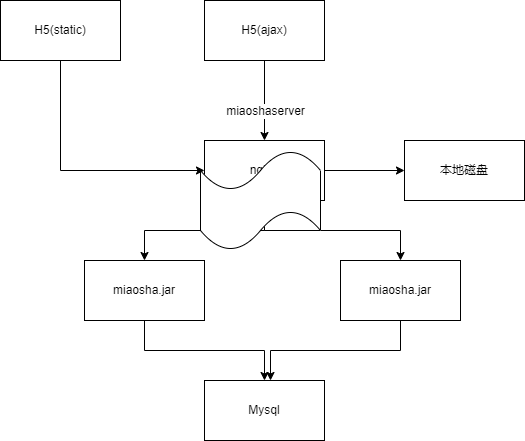

The diagram above was exported from draw.io. Its source (the exported page's mxGraphModel, read from the mxfile embedded in the PNG):
<mxGraphModel dx="1038" dy="623" grid="1" gridSize="10" guides="1" tooltips="1" connect="1" arrows="1" fold="1" page="1" pageScale="1" pageWidth="827" pageHeight="1169" math="0" shadow="0">
  <root>
    <mxCell id="0" />
    <mxCell id="1" parent="0" />
    <mxCell id="GcytDr6juL7BDWA4HBSe-3" value="" style="edgeStyle=orthogonalEdgeStyle;rounded=0;orthogonalLoop=1;jettySize=auto;html=1;" edge="1" parent="1" source="GcytDr6juL7BDWA4HBSe-1" target="GcytDr6juL7BDWA4HBSe-2">
      <mxGeometry relative="1" as="geometry" />
    </mxCell>
    <mxCell id="GcytDr6juL7BDWA4HBSe-4" value="miaoshaserver" style="edgeLabel;html=1;align=center;verticalAlign=middle;resizable=0;points=[];" vertex="1" connectable="0" parent="GcytDr6juL7BDWA4HBSe-3">
      <mxGeometry x="0.24" relative="1" as="geometry">
        <mxPoint as="offset" />
      </mxGeometry>
    </mxCell>
    <mxCell id="GcytDr6juL7BDWA4HBSe-1" value="H5(ajax)" style="rounded=0;whiteSpace=wrap;html=1;" vertex="1" parent="1">
      <mxGeometry x="354" y="120" width="120" height="60" as="geometry" />
    </mxCell>
    <mxCell id="GcytDr6juL7BDWA4HBSe-7" style="edgeStyle=orthogonalEdgeStyle;rounded=0;orthogonalLoop=1;jettySize=auto;html=1;exitX=0.5;exitY=1;exitDx=0;exitDy=0;entryX=0.5;entryY=0;entryDx=0;entryDy=0;" edge="1" parent="1" source="GcytDr6juL7BDWA4HBSe-2" target="GcytDr6juL7BDWA4HBSe-5">
      <mxGeometry relative="1" as="geometry" />
    </mxCell>
    <mxCell id="GcytDr6juL7BDWA4HBSe-8" style="edgeStyle=orthogonalEdgeStyle;rounded=0;orthogonalLoop=1;jettySize=auto;html=1;exitX=0.5;exitY=1;exitDx=0;exitDy=0;" edge="1" parent="1" source="GcytDr6juL7BDWA4HBSe-2" target="GcytDr6juL7BDWA4HBSe-6">
      <mxGeometry relative="1" as="geometry" />
    </mxCell>
    <mxCell id="GcytDr6juL7BDWA4HBSe-17" value="" style="edgeStyle=orthogonalEdgeStyle;rounded=0;orthogonalLoop=1;jettySize=auto;html=1;" edge="1" parent="1" source="GcytDr6juL7BDWA4HBSe-2" target="GcytDr6juL7BDWA4HBSe-16">
      <mxGeometry relative="1" as="geometry" />
    </mxCell>
    <mxCell id="GcytDr6juL7BDWA4HBSe-2" value="nginx" style="rounded=0;whiteSpace=wrap;html=1;" vertex="1" parent="1">
      <mxGeometry x="354" y="260" width="120" height="60" as="geometry" />
    </mxCell>
    <mxCell id="GcytDr6juL7BDWA4HBSe-10" style="edgeStyle=orthogonalEdgeStyle;rounded=0;orthogonalLoop=1;jettySize=auto;html=1;exitX=0.5;exitY=1;exitDx=0;exitDy=0;" edge="1" parent="1" source="GcytDr6juL7BDWA4HBSe-5" target="GcytDr6juL7BDWA4HBSe-9">
      <mxGeometry relative="1" as="geometry" />
    </mxCell>
    <mxCell id="GcytDr6juL7BDWA4HBSe-5" value="miaosha.jar" style="rounded=0;whiteSpace=wrap;html=1;" vertex="1" parent="1">
      <mxGeometry x="234" y="380" width="120" height="60" as="geometry" />
    </mxCell>
    <mxCell id="GcytDr6juL7BDWA4HBSe-11" style="edgeStyle=orthogonalEdgeStyle;rounded=0;orthogonalLoop=1;jettySize=auto;html=1;exitX=0.5;exitY=1;exitDx=0;exitDy=0;" edge="1" parent="1" source="GcytDr6juL7BDWA4HBSe-6">
      <mxGeometry relative="1" as="geometry">
        <mxPoint x="420" y="500" as="targetPoint" />
      </mxGeometry>
    </mxCell>
    <mxCell id="GcytDr6juL7BDWA4HBSe-6" value="miaosha.jar" style="rounded=0;whiteSpace=wrap;html=1;" vertex="1" parent="1">
      <mxGeometry x="490" y="380" width="120" height="60" as="geometry" />
    </mxCell>
    <mxCell id="GcytDr6juL7BDWA4HBSe-9" value="Mysql" style="rounded=0;whiteSpace=wrap;html=1;" vertex="1" parent="1">
      <mxGeometry x="354" y="500" width="120" height="60" as="geometry" />
    </mxCell>
    <mxCell id="GcytDr6juL7BDWA4HBSe-14" style="edgeStyle=orthogonalEdgeStyle;rounded=0;orthogonalLoop=1;jettySize=auto;html=1;exitX=0.5;exitY=1;exitDx=0;exitDy=0;entryX=0;entryY=0.5;entryDx=0;entryDy=0;" edge="1" parent="1" source="GcytDr6juL7BDWA4HBSe-13" target="GcytDr6juL7BDWA4HBSe-2">
      <mxGeometry relative="1" as="geometry" />
    </mxCell>
    <mxCell id="GcytDr6juL7BDWA4HBSe-13" value="H5(static)" style="rounded=0;whiteSpace=wrap;html=1;" vertex="1" parent="1">
      <mxGeometry x="150" y="120" width="120" height="60" as="geometry" />
    </mxCell>
    <mxCell id="GcytDr6juL7BDWA4HBSe-16" value="本地磁盘" style="whiteSpace=wrap;html=1;rounded=0;" vertex="1" parent="1">
      <mxGeometry x="554" y="260" width="120" height="60" as="geometry" />
    </mxCell>
    <mxCell id="GcytDr6juL7BDWA4HBSe-18" value="" style="shape=tape;whiteSpace=wrap;html=1;" vertex="1" parent="1">
      <mxGeometry x="350" y="270" width="120" height="100" as="geometry" />
    </mxCell>
  </root>
</mxGraphModel>